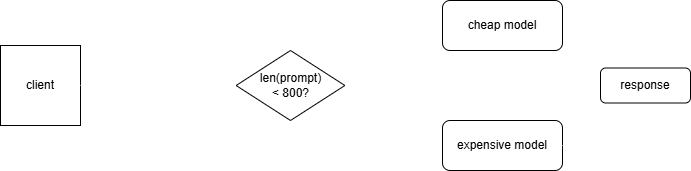

The diagram above was exported from draw.io. Its source (the exported page's mxGraphModel, read from the mxfile embedded in the PNG):
<mxGraphModel dx="815" dy="449" grid="1" gridSize="10" guides="1" tooltips="1" connect="1" arrows="1" fold="1" page="1" pageScale="1" pageWidth="827" pageHeight="1169" math="0" shadow="0">
  <root>
    <mxCell id="0" />
    <mxCell id="1" parent="0" />
    <mxCell id="8s6WyFJYhqNtMWlboBZL-1" parent="1" style="whiteSpace=wrap;html=1;aspect=fixed;fillColor=default;" value="client" vertex="1">
      <mxGeometry height="80" width="80" y="390" as="geometry" />
    </mxCell>
    <mxCell id="8s6WyFJYhqNtMWlboBZL-2" edge="1" parent="1" style="endArrow=classic;html=1;rounded=1;strokeColor=#FFFFFF;curved=0;" value="">
      <mxGeometry height="50" relative="1" width="50" as="geometry">
        <mxPoint x="80" y="429.9" as="sourcePoint" />
        <mxPoint x="230" y="430" as="targetPoint" />
      </mxGeometry>
    </mxCell>
    <mxCell id="8s6WyFJYhqNtMWlboBZL-3" connectable="0" parent="8s6WyFJYhqNtMWlboBZL-2" style="edgeLabel;html=1;align=center;verticalAlign=middle;resizable=0;points=[];labelBackgroundColor=none;fontColor=#FFFFFF;" value="POST /v1/chat/completions" vertex="1">
      <mxGeometry relative="1" x="-0.2667" y="2" as="geometry">
        <mxPoint x="15" y="-8" as="offset" />
      </mxGeometry>
    </mxCell>
    <mxCell id="8s6WyFJYhqNtMWlboBZL-4" edge="1" parent="1" style="edgeStyle=orthogonalEdgeStyle;rounded=0;orthogonalLoop=1;jettySize=auto;html=1;entryX=0;entryY=0.5;entryDx=0;entryDy=0;labelBackgroundColor=light-dark(#FFFFFF,#FFFFFF);strokeColor=#FFFFFF;">
      <mxGeometry relative="1" as="geometry">
        <Array as="points">
          <mxPoint x="290" y="492.5" />
        </Array>
        <mxPoint x="290" y="467.4967816091954" as="sourcePoint" />
        <mxPoint x="442" y="492.5" as="targetPoint" />
      </mxGeometry>
    </mxCell>
    <mxCell id="8s6WyFJYhqNtMWlboBZL-5" edge="1" parent="1" source="8s6WyFJYhqNtMWlboBZL-6" style="edgeStyle=orthogonalEdgeStyle;rounded=0;orthogonalLoop=1;jettySize=auto;html=1;entryX=0;entryY=0.5;entryDx=0;entryDy=0;labelBackgroundColor=light-dark(#FFFFFF,#FFFFFF);strokeColor=#FFFFFF;" target="8s6WyFJYhqNtMWlboBZL-8">
      <mxGeometry relative="1" as="geometry">
        <Array as="points">
          <mxPoint x="290" y="370" />
        </Array>
        <mxPoint x="290.005" y="370" as="targetPoint" />
      </mxGeometry>
    </mxCell>
    <mxCell id="8s6WyFJYhqNtMWlboBZL-6" parent="1" style="rhombus;whiteSpace=wrap;html=1;labelBackgroundColor=default;" value="len(prompt)&lt;div&gt;&amp;lt; 800?&lt;/div&gt;" vertex="1">
      <mxGeometry height="70" width="108.75" x="235.63" y="395" as="geometry" />
    </mxCell>
    <mxCell id="8s6WyFJYhqNtMWlboBZL-7" edge="1" parent="1" source="8s6WyFJYhqNtMWlboBZL-8" style="edgeStyle=orthogonalEdgeStyle;rounded=0;orthogonalLoop=1;jettySize=auto;html=1;entryX=0.544;entryY=-0.01;entryDx=0;entryDy=0;entryPerimeter=0;labelBackgroundColor=light-dark(#FFFFFF,#FFFFFF);strokeColor=#FFFFFF;" target="8s6WyFJYhqNtMWlboBZL-10">
      <mxGeometry relative="1" as="geometry">
        <Array as="points">
          <mxPoint x="649" y="370" />
        </Array>
        <mxPoint x="650" y="370" as="targetPoint" />
      </mxGeometry>
    </mxCell>
    <mxCell id="8s6WyFJYhqNtMWlboBZL-8" parent="1" style="rounded=1;whiteSpace=wrap;html=1;labelBackgroundColor=default;" value="cheap model" vertex="1">
      <mxGeometry height="50" width="120" x="442" y="345" as="geometry" />
    </mxCell>
    <mxCell id="8s6WyFJYhqNtMWlboBZL-9" parent="1" style="rounded=1;whiteSpace=wrap;html=1;labelBackgroundColor=default;" value="expensive model" vertex="1">
      <mxGeometry height="50" width="120" x="442" y="465" as="geometry" />
    </mxCell>
    <mxCell id="8s6WyFJYhqNtMWlboBZL-10" parent="1" style="rounded=1;whiteSpace=wrap;html=1;labelBackgroundColor=default;" value="response" vertex="1">
      <mxGeometry height="35" width="90" x="600" y="412.5" as="geometry" />
    </mxCell>
    <mxCell id="8s6WyFJYhqNtMWlboBZL-11" edge="1" parent="1" source="8s6WyFJYhqNtMWlboBZL-9" style="edgeStyle=orthogonalEdgeStyle;rounded=0;orthogonalLoop=1;jettySize=auto;html=1;entryX=0.557;entryY=1.051;entryDx=0;entryDy=0;entryPerimeter=0;labelBackgroundColor=light-dark(#FFFFFF,#FFFFFF);strokeColor=#FFFFFF;" target="8s6WyFJYhqNtMWlboBZL-10">
      <mxGeometry relative="1" as="geometry" />
    </mxCell>
    <mxCell id="8s6WyFJYhqNtMWlboBZL-12" parent="1" style="text;html=1;whiteSpace=wrap;strokeColor=none;fillColor=none;align=center;verticalAlign=middle;rounded=0;spacing=2;fontSize=9;fontColor=#FFFFFF;" value="short prompt" vertex="1">
      <mxGeometry height="10" width="70" x="344.38" y="360" as="geometry" />
    </mxCell>
    <mxCell id="8s6WyFJYhqNtMWlboBZL-13" parent="1" style="text;html=1;whiteSpace=wrap;strokeColor=none;fillColor=none;align=center;verticalAlign=middle;rounded=0;spacing=2;fontSize=9;fontColor=#FFFFFF;" value="long prompt" vertex="1">
      <mxGeometry height="10" width="70" x="344.38" y="494" as="geometry" />
    </mxCell>
  </root>
</mxGraphModel>